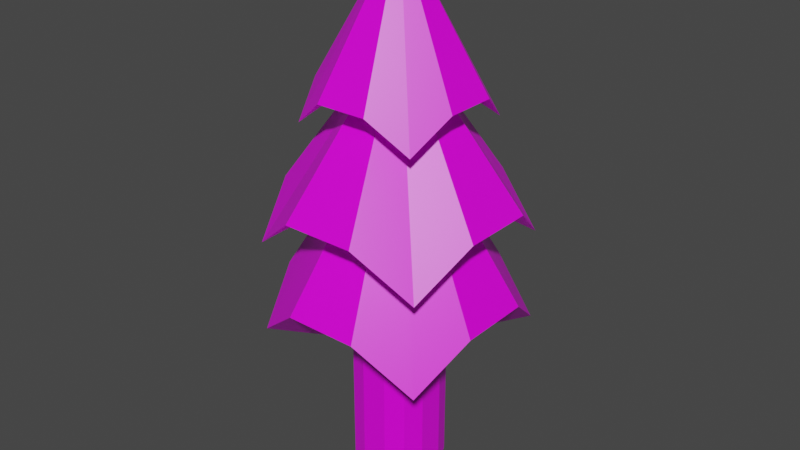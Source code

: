 # Source: tree01.blend  (saved by Blender 2.91.10; exported with 4.5.12 LTS)
import bpy
from mathutils import Matrix  # noqa: F401  (used for matrix-valued properties, if any)

bpy.ops.wm.read_factory_settings(use_empty=True)
scene = bpy.context.scene
scene.name = 'Scene'

# ---- collections
col_collection = bpy.data.collections.new('Collection'); scene.collection.children.link(col_collection)

# ---- images (referenced by path relative to the original .blend; pixels are not part of the script)
import os
ASSET_DIR = os.environ.get("B2B_ASSET_DIR", "")  # directory of the original .blend (textures are referenced by path, not embedded)
HERE = os.path.dirname(os.path.abspath(__file__))  # packed textures are extracted next to this script under _unpacked/

def load_image(name, relpath, width, height, colorspace="sRGB"):
    """Load a texture the original file referenced (path relative to the .blend, or extracted next to this script)."""
    p = next((c for c in (os.path.join(HERE, relpath), os.path.join(ASSET_DIR, relpath)) if relpath and os.path.exists(c)), "")
    if p:
        img = bpy.data.images.load(p, check_existing=True)
        img.name = name
    else:  # same state as the original file: an image datablock whose file is absent (Cycles renders it pink)
        img = bpy.data.images.new(name, width, height)
        img.source = "FILE"
        img.filepath = "//" + (relpath or name)
    img.colorspace_settings.name = colorspace
    return img
img_tree01_png = load_image('tree01.png', 'tree01.png', 1024, 1024, 'sRGB')

# ---- materials (node trees are filled in below, after node groups)
mat_material = bpy.data.materials.new('Material')
mat_material.alpha_threshold = 0.0
mat_material.use_transparent_shadow = False
mat_material.line_color = (0.0, 0.0, 0.0, 1.0)

# ---- material node trees
mat_material.use_nodes = True; mat_material.node_tree.nodes.clear()
_N = mat_material.node_tree.nodes; _L = mat_material.node_tree.links
n0 = _N.new('ShaderNodeOutputMaterial'); n0.name = 'Material Output'; n0.location = (300, 300)
n1 = _N.new('ShaderNodeBsdfPrincipled'); n1.name = 'Principled BSDF'; n1.location = (10, 300)
n1.distribution = 'GGX'
n1.subsurface_method = 'BURLEY'
n1.inputs[2].default_value = 0.4
n1.inputs[3].default_value = 1.45
n1.inputs[27].default_value = (0.0, 0.0, 0.0, 1.0)
n1.inputs[28].default_value = 1.0
n2 = _N.new('ShaderNodeTexImage'); n2.name = 'Image Texture'; n2.location = (-405, 274)
n2.image = img_tree01_png
_L.new(n1.outputs[0], n0.inputs[0])
_L.new(n2.outputs[0], n1.inputs[0])
n0.is_active_output = True

# ---- world
world_world = bpy.data.worlds.new('World'); scene.world = world_world
world_world.use_nodes = True; world_world.node_tree.nodes.clear()
_N = world_world.node_tree.nodes; _L = world_world.node_tree.links
n0 = _N.new('ShaderNodeOutputWorld'); n0.name = 'World Output'; n0.location = (300, 300)
n1 = _N.new('ShaderNodeBackground'); n1.name = 'Background'; n1.location = (10, 300)
n1.inputs[0].default_value = (0.05088, 0.05088, 0.05088, 1.0)
_L.new(n1.outputs[0], n0.inputs[0])
n0.is_active_output = True
world_world.color = (0.05088, 0.05088, 0.05088)
world_world.use_sun_shadow = False
world_world.sun_shadow_jitter_overblur = 0.0

# ---- meshes
me_cube = bpy.data.meshes.new('Cube')
me_cube.from_pydata([(0.8187, 0.8187, 3.93), (0.8187, 0.8187, 0.4172), (0.8187, -0.8187, 3.93), (0.8187, -0.8187, 0.4172), (-0.8187, 0.8187, 3.93), (-0.8187, 0.8187, 0.4172), (-0.8187, -0.8187, 3.93), (-0.8187, -0.8187, 0.4172), (0.3333, 1.0, 0.02836), (-0.3333, 1.0, 0.02836), (0.3333, -1.0, 4.318), (-0.3333, -1.0, 4.318), (-0.3333, -1.0, 0.02836), (0.3333, -1.0, 0.02836), (-0.3333, 1.0, 4.318), (0.3333, 1.0, 4.318), (-1.0, 0.3333, 0.02836), (-1.0, -0.3333, 0.02836), (1.0, 0.3333, 4.318), (1.0, -0.3333, 4.318), (-1.0, -0.3333, 4.318), (-1.0, 0.3333, 4.318), (1.0, -0.3333, 0.02836), (1.0, 0.3333, 0.02836), (-0.3333, 0.3333, 0.02836), (-0.3333, -0.3333, 0.02836), (0.3333, 0.3333, 0.02836), (0.3333, -0.3333, 0.02836), (2.292, 2.292, 4.324), (2.292, -2.292, 4.324), (-2.292, 2.292, 4.324), (-2.292, -2.292, 4.324), (0.9333, -2.8, 5.412), (-0.9333, -2.8, 5.412), (-0.9333, 2.8, 5.412), (0.9333, 2.8, 5.412), (2.8, 0.9333, 5.412), (2.8, -0.9333, 5.412), (-2.8, -0.9333, 5.412), (-2.8, 0.9333, 5.412), (0.9946, 0.9946, 7.668), (0.9946, -0.9946, 7.668), (-0.9946, 0.9946, 7.668), (-0.9946, -0.9946, 7.668), (0.4049, -1.215, 8.141), (-0.4049, -1.215, 8.141), (-0.4049, 1.215, 8.141), (0.4049, 1.215, 8.141), (1.215, 0.4049, 8.141), (1.215, -0.4049, 8.141), (-1.215, -0.4049, 8.141), (-1.215, 0.4049, 8.141), (2.284, 2.284, 6.691), (2.284, -2.284, 6.691), (-2.284, 2.284, 6.691), (-2.284, -2.284, 6.691), (0.9301, -2.79, 7.776), (-0.9301, -2.79, 7.776), (-0.9301, 2.79, 7.776), (0.9301, 2.79, 7.776), (2.79, 0.9301, 7.776), (2.79, -0.9301, 7.776), (-2.79, -0.9301, 7.776), (-2.79, 0.9301, 7.776), (0.4837, 0.4837, 10.75), (0.4837, -0.4837, 10.75), (-0.4837, 0.4837, 10.75), (-0.4837, -0.4837, 10.75), (0.1969, -0.5908, 10.98), (-0.1969, -0.5908, 10.98), (-0.1969, 0.5908, 10.98), (0.1969, 0.5908, 10.98), (0.5908, 0.1969, 10.98), (0.5908, -0.1969, 10.98), (-0.5908, -0.1969, 10.98), (-0.5908, 0.1969, 10.98), (1.597, 1.597, 9.654), (1.597, -1.597, 9.654), (-1.597, 1.597, 9.654), (-1.597, -1.597, 9.654), (0.6503, -1.951, 10.41), (-0.6503, -1.951, 10.41), (-0.6503, 1.951, 10.41), (0.6503, 1.951, 10.41), (1.951, 0.6503, 10.41), (1.951, -0.6503, 10.41), (-1.951, -0.6503, 10.41), (-1.951, 0.6503, 10.41), (0.0, 0.0, 13.95), (0.0, 0.0, 13.95), (0.0, 0.0, 13.95), (0.0, 0.0, 13.95), (0.0, 0.0, 13.95), (0.0, 0.0, 13.95), (0.0, 0.0, 13.95), (0.0, 0.0, 13.95), (0.0, 0.0, 13.95), (0.0, 0.0, 13.95), (0.0, 0.0, 13.95), (0.0, 0.0, 13.95)], [], [(12, 6, 7), (16, 4, 5), (27, 3, 13), (22, 2, 3), (8, 0, 1), (4, 9, 5), (14, 8, 9), (25, 7, 17), (27, 12, 25), (2, 13, 3), (10, 12, 13), (8, 24, 9), (26, 25, 24), (5, 24, 16), (24, 17, 16), (0, 23, 1), (18, 22, 23), (1, 26, 8), (23, 27, 26), (6, 17, 7), (20, 16, 17), (20, 31, 6), (10, 33, 11), (14, 35, 15), (21, 30, 4), (20, 39, 21), (11, 31, 6), (18, 28, 0), (15, 28, 0), (19, 29, 2), (18, 37, 19), (10, 29, 2), (14, 30, 4), (34, 42, 30), (35, 40, 28), (38, 43, 31), (33, 43, 31), (34, 47, 35), (32, 41, 29), (38, 51, 39), (37, 41, 29), (36, 40, 28), (32, 45, 33), (39, 42, 30), (36, 49, 37), (42, 58, 54), (40, 59, 52), (43, 62, 55), (43, 57, 55), (46, 59, 47), (41, 56, 53), (50, 63, 51), (41, 61, 53), (40, 60, 52), (44, 57, 45), (42, 63, 54), (48, 61, 49), (60, 73, 61), (58, 66, 54), (59, 64, 52), (62, 67, 55), (57, 67, 55), (58, 71, 59), (56, 65, 53), (62, 75, 63), (61, 65, 53), (60, 64, 52), (56, 69, 57), (63, 66, 54), (66, 87, 78), (72, 85, 73), (66, 82, 78), (64, 83, 76), (67, 86, 79), (67, 81, 79), (70, 83, 71), (65, 80, 77), (74, 87, 75), (65, 85, 77), (64, 84, 76), (68, 81, 69), (78, 99, 90), (85, 96, 97), (78, 94, 90), (76, 95, 88), (79, 98, 91), (79, 93, 91), (83, 94, 95), (77, 92, 89), (87, 98, 99), (77, 97, 89), (76, 96, 88), (81, 92, 93), (12, 11, 6), (16, 21, 4), (27, 22, 3), (22, 19, 2), (8, 15, 0), (4, 14, 9), (14, 15, 8), (25, 12, 7), (27, 13, 12), (2, 10, 13), (10, 11, 12), (8, 26, 24), (26, 27, 25), (5, 9, 24), (24, 25, 17), (0, 18, 23), (18, 19, 22), (1, 23, 26), (23, 22, 27), (6, 20, 17), (20, 21, 16), (20, 38, 31), (10, 32, 33), (14, 34, 35), (21, 39, 30), (20, 38, 39), (11, 33, 31), (18, 36, 28), (15, 35, 28), (19, 37, 29), (18, 36, 37), (10, 32, 29), (14, 34, 30), (34, 46, 42), (35, 47, 40), (38, 50, 43), (33, 45, 43), (34, 46, 47), (32, 44, 41), (38, 50, 51), (37, 49, 41), (36, 48, 40), (32, 44, 45), (39, 51, 42), (36, 48, 49), (42, 46, 58), (40, 47, 59), (43, 50, 62), (43, 45, 57), (46, 58, 59), (41, 44, 56), (50, 62, 63), (41, 49, 61), (40, 48, 60), (44, 56, 57), (42, 51, 63), (48, 60, 61), (60, 72, 73), (58, 70, 66), (59, 71, 64), (62, 74, 67), (57, 69, 67), (58, 70, 71), (56, 68, 65), (62, 74, 75), (61, 73, 65), (60, 72, 64), (56, 68, 69), (63, 75, 66), (66, 75, 87), (72, 84, 85), (66, 70, 82), (64, 71, 83), (67, 74, 86), (67, 69, 81), (70, 82, 83), (65, 68, 80), (74, 86, 87), (65, 73, 85), (64, 72, 84), (68, 80, 81), (78, 87, 99), (85, 84, 96), (78, 82, 94), (76, 83, 95), (79, 86, 98), (79, 81, 93), (83, 82, 94), (77, 80, 92), (87, 86, 98), (77, 85, 97), (76, 84, 96), (81, 80, 92)])
_uv = me_cube.uv_layers.new(name='UVMap')
_uv.uv.foreach_set('vector', [0.5489, 0.5442, 0.9635, 0.9588, 0.5489, 0.9588, 0.5489, 0.5442, 0.9635, 0.9588, 0.5489, 0.9588, 0.5489, 0.5442, 0.9635, 0.9588, 0.5489, 0.9588, 0.5489, 0.5442, 0.9635, 0.9588, 0.5489, 0.9588, 0.5489, 0.5442, 0.9635, 0.9588, 0.5489, 0.9588, 0.9635, 0.5442, 0.5489, 0.9588, 0.5489, 0.5442, 0.9635, 0.5442, 0.5489, 0.9588, 0.5489, 0.5442, 0.9635, 0.5442, 0.5489, 0.9588, 0.5489, 0.5442, 0.9635, 0.5442, 0.5489, 0.9588, 0.5489, 0.5442, 0.9635, 0.5442, 0.5489, 0.9588, 0.5489, 0.5442, 0.9635, 0.5442, 0.5489, 0.9588, 0.5489, 0.5442, 0.9635, 0.5442, 0.5489, 0.9588, 0.5489, 0.5442, 0.9635, 0.5442, 0.5489, 0.9588, 0.5489, 0.5442, 0.5489, 0.5442, 0.9635, 0.9588, 0.5489, 0.9588, 0.9635, 0.5442, 0.5489, 0.9588, 0.5489, 0.5442, 0.9635, 0.5442, 0.5489, 0.9588, 0.5489, 0.5442, 0.9635, 0.5442, 0.5489, 0.9588, 0.5489, 0.5442, 0.9635, 0.5442, 0.5489, 0.9588, 0.5489, 0.5442, 0.9635, 0.5442, 0.5489, 0.9588, 0.5489, 0.5442, 0.9635, 0.5442, 0.5489, 0.9588, 0.5489, 0.5442, 0.9635, 0.5442, 0.5489, 0.9588, 0.5489, 0.5442, 0.4594, 0.5449, 0.04507, 0.9592, 0.04507, 0.5449, 0.4594, 0.5449, 0.04507, 0.9592, 0.04507, 0.5449, 0.4594, 0.5449, 0.04507, 0.9592, 0.04507, 0.5449, 0.4594, 0.5449, 0.04507, 0.9592, 0.04507, 0.5449, 0.4594, 0.5449, 0.04507, 0.9592, 0.04507, 0.5449, 0.4594, 0.5449, 0.04507, 0.9592, 0.04507, 0.5449, 0.4594, 0.5449, 0.04507, 0.9592, 0.04507, 0.5449, 0.4594, 0.5449, 0.04507, 0.9592, 0.04507, 0.5449, 0.4594, 0.5449, 0.04507, 0.9592, 0.04507, 0.5449, 0.4594, 0.5449, 0.04507, 0.9592, 0.04507, 0.5449, 0.4594, 0.5449, 0.04507, 0.9592, 0.04507, 0.5449, 0.4594, 0.5449, 0.04507, 0.9592, 0.04507, 0.5449, 0.4594, 0.5449, 0.04507, 0.9592, 0.04507, 0.5449, 0.4594, 0.5449, 0.04507, 0.9592, 0.04507, 0.5449, 0.4594, 0.5449, 0.04507, 0.9592, 0.04507, 0.5449, 0.4594, 0.5449, 0.04507, 0.9592, 0.04507, 0.5449, 0.4594, 0.5449, 0.04507, 0.9592, 0.04507, 0.5449, 0.4594, 0.5449, 0.04507, 0.9592, 0.04507, 0.5449, 0.4594, 0.5449, 0.04507, 0.9592, 0.04507, 0.5449, 0.4594, 0.5449, 0.04507, 0.9592, 0.04507, 0.5449, 0.4594, 0.5449, 0.04507, 0.9592, 0.04507, 0.5449, 0.4594, 0.5449, 0.04507, 0.9592, 0.04507, 0.5449, 0.4594, 0.5449, 0.04507, 0.9592, 0.04507, 0.5449, 0.4594, 0.5449, 0.04507, 0.9592, 0.04507, 0.5449, 0.04507, 0.5449, 0.4594, 0.9592, 0.04507, 0.9592, 0.04507, 0.5449, 0.4594, 0.9592, 0.04507, 0.9592, 0.04507, 0.5449, 0.4594, 0.9592, 0.04507, 0.9592, 0.04507, 0.5449, 0.4594, 0.9592, 0.04507, 0.9592, 0.4594, 0.5449, 0.04507, 0.9592, 0.04507, 0.5449, 0.04507, 0.5449, 0.4594, 0.9592, 0.04507, 0.9592, 0.4594, 0.5449, 0.04507, 0.9592, 0.04507, 0.5449, 0.04507, 0.5449, 0.4594, 0.9592, 0.04507, 0.9592, 0.04507, 0.5449, 0.4594, 0.9592, 0.04507, 0.9592, 0.4594, 0.5449, 0.04507, 0.9592, 0.04507, 0.5449, 0.04507, 0.5449, 0.4594, 0.9592, 0.04507, 0.9592, 0.4594, 0.5449, 0.04507, 0.9592, 0.04507, 0.5449, 0.4594, 0.5449, 0.04507, 0.9592, 0.04507, 0.5449, 0.4594, 0.5449, 0.04507, 0.9592, 0.04507, 0.5449, 0.4594, 0.5449, 0.04507, 0.9592, 0.04507, 0.5449, 0.4594, 0.5449, 0.04507, 0.9592, 0.04507, 0.5449, 0.4594, 0.5449, 0.04507, 0.9592, 0.04507, 0.5449, 0.4594, 0.5449, 0.04507, 0.9592, 0.04507, 0.5449, 0.4594, 0.5449, 0.04507, 0.9592, 0.04507, 0.5449, 0.4594, 0.5449, 0.04507, 0.9592, 0.04507, 0.5449, 0.4594, 0.5449, 0.04507, 0.9592, 0.04507, 0.5449, 0.4594, 0.5449, 0.04507, 0.9592, 0.04507, 0.5449, 0.4594, 0.5449, 0.04507, 0.9592, 0.04507, 0.5449, 0.4594, 0.5449, 0.04507, 0.9592, 0.04507, 0.5449, 0.04507, 0.5449, 0.4594, 0.9592, 0.04507, 0.9592, 0.4594, 0.5449, 0.04507, 0.9592, 0.04507, 0.5449, 0.04507, 0.5449, 0.4594, 0.9592, 0.04507, 0.9592, 0.04507, 0.5449, 0.4594, 0.9592, 0.04507, 0.9592, 0.04507, 0.5449, 0.4594, 0.9592, 0.04507, 0.9592, 0.04507, 0.5449, 0.4594, 0.9592, 0.04507, 0.9592, 0.4594, 0.5449, 0.04507, 0.9592, 0.04507, 0.5449, 0.04507, 0.5449, 0.4594, 0.9592, 0.04507, 0.9592, 0.4594, 0.5449, 0.04507, 0.9592, 0.04507, 0.5449, 0.04507, 0.5449, 0.4594, 0.9592, 0.04507, 0.9592, 0.04507, 0.5449, 0.4594, 0.9592, 0.04507, 0.9592, 0.4594, 0.5449, 0.04507, 0.9592, 0.04507, 0.5449, 0.04507, 0.5449, 0.4594, 0.9592, 0.04507, 0.9592, 0.04507, 0.5449, 0.4594, 0.9592, 0.04507, 0.9592, 0.04507, 0.5449, 0.4594, 0.9592, 0.04507, 0.9592, 0.04507, 0.5449, 0.4594, 0.9592, 0.04507, 0.9592, 0.04507, 0.5449, 0.4594, 0.9592, 0.04507, 0.9592, 0.04507, 0.5449, 0.4594, 0.9592, 0.04507, 0.9592, 0.04507, 0.5449, 0.4594, 0.9592, 0.04507, 0.9592, 0.04507, 0.5449, 0.4594, 0.9592, 0.04507, 0.9592, 0.04507, 0.5449, 0.4594, 0.9592, 0.04507, 0.9592, 0.04507, 0.5449, 0.4594, 0.9592, 0.04507, 0.9592, 0.04507, 0.5449, 0.4594, 0.9592, 0.04507, 0.9592, 0.04507, 0.5449, 0.4594, 0.9592, 0.04507, 0.9592, 0.5489, 0.5442, 0.9635, 0.5442, 0.9635, 0.9588, 0.5489, 0.5442, 0.9635, 0.5442, 0.9635, 0.9588, 0.5489, 0.5442, 0.9635, 0.5442, 0.9635, 0.9588, 0.5489, 0.5442, 0.9635, 0.5442, 0.9635, 0.9588, 0.5489, 0.5442, 0.9635, 0.5442, 0.9635, 0.9588, 0.9635, 0.5442, 0.9635, 0.9588, 0.5489, 0.9588, 0.9635, 0.5442, 0.9635, 0.9588, 0.5489, 0.9588, 0.9635, 0.5442, 0.9635, 0.9588, 0.5489, 0.9588, 0.9635, 0.5442, 0.9635, 0.9588, 0.5489, 0.9588, 0.9635, 0.5442, 0.9635, 0.9588, 0.5489, 0.9588, 0.9635, 0.5442, 0.9635, 0.9588, 0.5489, 0.9588, 0.9635, 0.5442, 0.9635, 0.9588, 0.5489, 0.9588, 0.9635, 0.5442, 0.9635, 0.9588, 0.5489, 0.9588, 0.5489, 0.5442, 0.9635, 0.5442, 0.9635, 0.9588, 0.9635, 0.5442, 0.9635, 0.9588, 0.5489, 0.9588, 0.9635, 0.5442, 0.9635, 0.9588, 0.5489, 0.9588, 0.9635, 0.5442, 0.9635, 0.9588, 0.5489, 0.9588, 0.9635, 0.5442, 0.9635, 0.9588, 0.5489, 0.9588, 0.9635, 0.5442, 0.9635, 0.9588, 0.5489, 0.9588, 0.9635, 0.5442, 0.9635, 0.9588, 0.5489, 0.9588, 0.9635, 0.5442, 0.9635, 0.9588, 0.5489, 0.9588, 0.4594, 0.5449, 0.4594, 0.9592, 0.04507, 0.9592, 0.4594, 0.5449, 0.4594, 0.9592, 0.04507, 0.9592, 0.4594, 0.5449, 0.4594, 0.9592, 0.04507, 0.9592, 0.4594, 0.5449, 0.4594, 0.9592, 0.04507, 0.9592, 0.4594, 0.5449, 0.4594, 0.9592, 0.04507, 0.9592, 0.4594, 0.5449, 0.4594, 0.9592, 0.04507, 0.9592, 0.4594, 0.5449, 0.4594, 0.9592, 0.04507, 0.9592, 0.4594, 0.5449, 0.4594, 0.9592, 0.04507, 0.9592, 0.4594, 0.5449, 0.4594, 0.9592, 0.04507, 0.9592, 0.4594, 0.5449, 0.4594, 0.9592, 0.04507, 0.9592, 0.4594, 0.5449, 0.4594, 0.9592, 0.04507, 0.9592, 0.4594, 0.5449, 0.4594, 0.9592, 0.04507, 0.9592, 0.4594, 0.5449, 0.4594, 0.9592, 0.04507, 0.9592, 0.4594, 0.5449, 0.4594, 0.9592, 0.04507, 0.9592, 0.4594, 0.5449, 0.4594, 0.9592, 0.04507, 0.9592, 0.4594, 0.5449, 0.4594, 0.9592, 0.04507, 0.9592, 0.4594, 0.5449, 0.4594, 0.9592, 0.04507, 0.9592, 0.4594, 0.5449, 0.4594, 0.9592, 0.04507, 0.9592, 0.4594, 0.5449, 0.4594, 0.9592, 0.04507, 0.9592, 0.4594, 0.5449, 0.4594, 0.9592, 0.04507, 0.9592, 0.4594, 0.5449, 0.4594, 0.9592, 0.04507, 0.9592, 0.4594, 0.5449, 0.4594, 0.9592, 0.04507, 0.9592, 0.4594, 0.5449, 0.4594, 0.9592, 0.04507, 0.9592, 0.4594, 0.5449, 0.4594, 0.9592, 0.04507, 0.9592, 0.04507, 0.5449, 0.4594, 0.5449, 0.4594, 0.9592, 0.04507, 0.5449, 0.4594, 0.5449, 0.4594, 0.9592, 0.04507, 0.5449, 0.4594, 0.5449, 0.4594, 0.9592, 0.04507, 0.5449, 0.4594, 0.5449, 0.4594, 0.9592, 0.4594, 0.5449, 0.4594, 0.9592, 0.04507, 0.9592, 0.04507, 0.5449, 0.4594, 0.5449, 0.4594, 0.9592, 0.4594, 0.5449, 0.4594, 0.9592, 0.04507, 0.9592, 0.04507, 0.5449, 0.4594, 0.5449, 0.4594, 0.9592, 0.04507, 0.5449, 0.4594, 0.5449, 0.4594, 0.9592, 0.4594, 0.5449, 0.4594, 0.9592, 0.04507, 0.9592, 0.04507, 0.5449, 0.4594, 0.5449, 0.4594, 0.9592, 0.4594, 0.5449, 0.4594, 0.9592, 0.04507, 0.9592, 0.4594, 0.5449, 0.4594, 0.9592, 0.04507, 0.9592, 0.4594, 0.5449, 0.4594, 0.9592, 0.04507, 0.9592, 0.4594, 0.5449, 0.4594, 0.9592, 0.04507, 0.9592, 0.4594, 0.5449, 0.4594, 0.9592, 0.04507, 0.9592, 0.4594, 0.5449, 0.4594, 0.9592, 0.04507, 0.9592, 0.4594, 0.5449, 0.4594, 0.9592, 0.04507, 0.9592, 0.4594, 0.5449, 0.4594, 0.9592, 0.04507, 0.9592, 0.4594, 0.5449, 0.4594, 0.9592, 0.04507, 0.9592, 0.4594, 0.5449, 0.4594, 0.9592, 0.04507, 0.9592, 0.4594, 0.5449, 0.4594, 0.9592, 0.04507, 0.9592, 0.4594, 0.5449, 0.4594, 0.9592, 0.04507, 0.9592, 0.4594, 0.5449, 0.4594, 0.9592, 0.04507, 0.9592, 0.04507, 0.5449, 0.4594, 0.5449, 0.4594, 0.9592, 0.4594, 0.5449, 0.4594, 0.9592, 0.04507, 0.9592, 0.04507, 0.5449, 0.4594, 0.5449, 0.4594, 0.9592, 0.04507, 0.5449, 0.4594, 0.5449, 0.4594, 0.9592, 0.04507, 0.5449, 0.4594, 0.5449, 0.4594, 0.9592, 0.04507, 0.5449, 0.4594, 0.5449, 0.4594, 0.9592, 0.4594, 0.5449, 0.4594, 0.9592, 0.04507, 0.9592, 0.04507, 0.5449, 0.4594, 0.5449, 0.4594, 0.9592, 0.4594, 0.5449, 0.4594, 0.9592, 0.04507, 0.9592, 0.04507, 0.5449, 0.4594, 0.5449, 0.4594, 0.9592, 0.04507, 0.5449, 0.4594, 0.5449, 0.4594, 0.9592, 0.4594, 0.5449, 0.4594, 0.9592, 0.04507, 0.9592, 0.04507, 0.5449, 0.4594, 0.5449, 0.4594, 0.9592, 0.04507, 0.5449, 0.4594, 0.5449, 0.4594, 0.9592, 0.04507, 0.5449, 0.4594, 0.5449, 0.4594, 0.9592, 0.04507, 0.5449, 0.4594, 0.5449, 0.4594, 0.9592, 0.04507, 0.5449, 0.4594, 0.5449, 0.4594, 0.9592, 0.04507, 0.5449, 0.4594, 0.5449, 0.4594, 0.9592, 0.04507, 0.5449, 0.4594, 0.5449, 0.4594, 0.9592, 0.04507, 0.5449, 0.4594, 0.5449, 0.4594, 0.9592, 0.04507, 0.5449, 0.4594, 0.5449, 0.4594, 0.9592, 0.04507, 0.5449, 0.4594, 0.5449, 0.4594, 0.9592, 0.04507, 0.5449, 0.4594, 0.5449, 0.4594, 0.9592, 0.04507, 0.5449, 0.4594, 0.5449, 0.4594, 0.9592])
me_cube.materials.append(mat_material)
me_cube.use_remesh_preserve_volume = False
me_cube.use_remesh_preserve_attributes = False
me_cube.use_mirror_vertex_groups = False
me_cube.update()

# ---- objects
ob_cube = bpy.data.objects.new('Cube', me_cube)

# ---- transforms, parenting, visibility, modifiers, constraints
ob_cube.location = (0.0, 0.0, 0.0)
ob_cube.lock_rotations_4d = False
ob_cube.empty_display_type = 'ARROWS'
ob_cube.lineart.crease_threshold = 0.0

# ---- collection membership
col_collection.objects.link(ob_cube)

# ---- scene / render settings (as saved in the file)
scene.frame_start = 1; scene.frame_end = 250; scene.frame_set(1)
scene.render.engine = 'BLENDER_EEVEE_NEXT'
scene.cycles.use_denoising = False
scene.cycles.samples = 128
scene.cycles.sampling_pattern = 'TABULATED_SOBOL'
scene.cycles.use_adaptive_sampling = False
scene.cycles.use_light_tree = False
scene.view_settings.view_transform = 'Filmic'
bpy.context.view_layer.update()

# ---- added for rendering (the .blend has no active camera and no usable light): camera, sun
cam_auto = bpy.data.cameras.new('AutoCamera')
cam_auto.lens = 50.0
cam_auto.sensor_width = 36.0
cam_auto.clip_end = 1000.0
ob_auto_camera = bpy.data.objects.new('AutoCamera', cam_auto)
scene.collection.objects.link(ob_auto_camera)
ob_auto_camera.location = (14.8222, -17.7866, 18.849)
ob_auto_camera.rotation_euler = (1.09748, -7.21219e-08, 0.694738)
scene.camera = ob_auto_camera
light_auto_sun = bpy.data.lights.new('AutoSun', 'SUN')
light_auto_sun.energy = 3.0
light_auto_sun.angle = 0.0523599
ob_auto_sun = bpy.data.objects.new('AutoSun', light_auto_sun)
scene.collection.objects.link(ob_auto_sun)
ob_auto_sun.rotation_euler = (0.872665, 0.174533, 0.523599)
bpy.context.view_layer.update()
